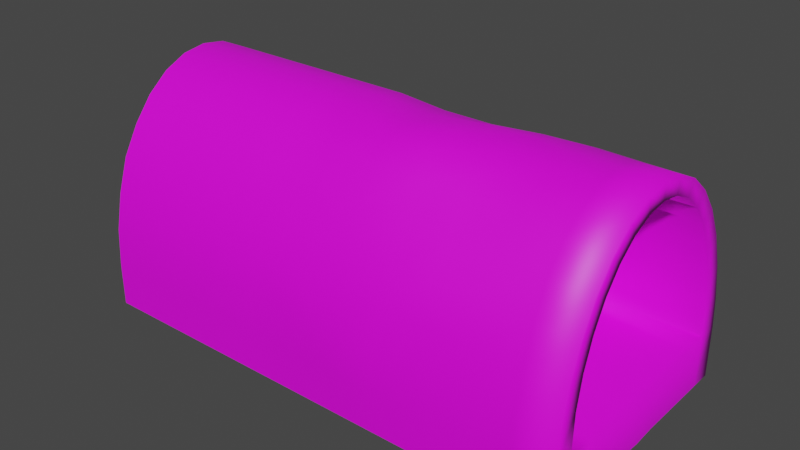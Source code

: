 # Source: tunel.blend  (saved by Blender 2.81.16; exported with 4.5.12 LTS)
import bpy
from mathutils import Matrix  # noqa: F401  (used for matrix-valued properties, if any)

bpy.ops.wm.read_factory_settings(use_empty=True)
scene = bpy.context.scene
scene.name = 'Scene'

# ---- collections
col_collection = bpy.data.collections.new('Collection'); scene.collection.children.link(col_collection)

# ---- images (referenced by path relative to the original .blend; pixels are not part of the script)
import os
ASSET_DIR = os.environ.get("B2B_ASSET_DIR", "")  # directory of the original .blend (textures are referenced by path, not embedded)
HERE = os.path.dirname(os.path.abspath(__file__))  # packed textures are extracted next to this script under _unpacked/

def load_image(name, relpath, width, height, colorspace="sRGB"):
    """Load a texture the original file referenced (path relative to the .blend, or extracted next to this script)."""
    p = next((c for c in (os.path.join(HERE, relpath), os.path.join(ASSET_DIR, relpath)) if relpath and os.path.exists(c)), "")
    if p:
        img = bpy.data.images.load(p, check_existing=True)
        img.name = name
    else:  # same state as the original file: an image datablock whose file is absent (Cycles renders it pink)
        img = bpy.data.images.new(name, width, height)
        img.source = "FILE"
        img.filepath = "//" + (relpath or name)
    img.colorspace_settings.name = colorspace
    return img
img_montanhalaanja_png = load_image('montanhaLaanja.png', 'montanhaLaanja.png', 1024, 1024, 'sRGB')

# ---- materials (node trees are filled in below, after node groups)
mat_material_001 = bpy.data.materials.new('Material.001')
mat_material_001.use_transparent_shadow = False
mat_material_002 = bpy.data.materials.new('Material.002')
mat_material_002.use_transparent_shadow = False

# ---- material node trees
mat_material_001.use_nodes = True; mat_material_001.node_tree.nodes.clear()
_N = mat_material_001.node_tree.nodes; _L = mat_material_001.node_tree.links
n0 = _N.new('ShaderNodeOutputMaterial'); n0.name = 'Material Output'; n0.location = (300, 300)
n1 = _N.new('ShaderNodeBsdfPrincipled'); n1.name = 'Principled BSDF'; n1.location = (10, 300)
n1.distribution = 'GGX'
n1.subsurface_method = 'BURLEY'
n1.inputs[3].default_value = 1.45
n1.inputs[27].default_value = (0.0, 0.0, 0.0, 1.0)
n1.inputs[28].default_value = 1.0
n2 = _N.new('ShaderNodeTexImage'); n2.name = 'Image Texture'; n2.location = (-280, 280)
n2.image = img_montanhalaanja_png
_L.new(n1.outputs[0], n0.inputs[0])
_L.new(n2.outputs[0], n1.inputs[0])
n0.is_active_output = True
mat_material_002.use_nodes = True; mat_material_002.node_tree.nodes.clear()
_N = mat_material_002.node_tree.nodes; _L = mat_material_002.node_tree.links
n0 = _N.new('ShaderNodeOutputMaterial'); n0.name = 'Material Output'; n0.location = (300, 300)
n1 = _N.new('ShaderNodeBsdfPrincipled'); n1.name = 'Principled BSDF'; n1.location = (10, 300)
n1.distribution = 'GGX'
n1.subsurface_method = 'BURLEY'
n1.inputs[0].default_value = (0.0, 0.0, 0.0, 1.0)
n1.inputs[3].default_value = 1.45
n1.inputs[27].default_value = (0.0, 0.0, 0.0, 1.0)
n1.inputs[28].default_value = 1.0
_L.new(n1.outputs[0], n0.inputs[0])
n0.is_active_output = True

# ---- world
world_world = bpy.data.worlds.new('World'); scene.world = world_world
world_world.use_nodes = True; world_world.node_tree.nodes.clear()
_N = world_world.node_tree.nodes; _L = world_world.node_tree.links
n0 = _N.new('ShaderNodeOutputWorld'); n0.name = 'World Output'; n0.location = (300, 300)
n1 = _N.new('ShaderNodeBackground'); n1.name = 'Background'; n1.location = (10, 300)
n1.inputs[0].default_value = (0.05088, 0.05088, 0.05088, 1.0)
_L.new(n1.outputs[0], n0.inputs[0])
n0.is_active_output = True
world_world.color = (0.05088, 0.05088, 0.05088)
world_world.use_sun_shadow = False
world_world.sun_shadow_jitter_overblur = 0.0

# ---- meshes
me_c_rculo = bpy.data.meshes.new('Círculo')
me_c_rculo.from_pydata([(-0.1574, -1.382e-07, 23.01), (-0.1574, -2.136, 22.69), (-0.1574, -4.19, 21.73), (-0.1574, -6.083, 20.18), (-0.1574, -7.742, 18.1), (-0.1574, -9.104, 15.56), (-0.1574, -10.12, 12.66), (-0.1574, -10.74, 9.52), (-0.1124, -2.709e-06, 5.394), (-0.1574, 10.95, 5.394), (-0.1574, 10.74, 9.52), (-0.1574, 10.12, 12.66), (-0.1574, 9.104, 15.56), (-0.1574, 7.742, 18.1), (-0.1574, 6.083, 20.18), (-0.1574, 4.19, 21.73), (-0.1574, 2.136, 22.69), (-0.1574, -10.95, 0.0704), (-0.1574, 10.95, 0.0704), (-0.1574, 5.869e-07, 24.69), (-0.1574, -2.57, 24.31), (-0.1574, -5.041, 23.16), (-0.1574, -7.318, 21.3), (-0.1574, -9.314, 18.79), (-0.1574, -10.95, 15.74), (-0.1574, -12.17, 12.25), (-0.1574, -12.92, 8.469), (-0.1574, -13.17, 5.394), (-0.1574, 13.17, 5.394), (-0.1574, 12.92, 8.469), (-0.1574, 12.17, 12.25), (-0.1574, 10.95, 15.74), (-0.1574, 9.314, 18.79), (-0.1574, 7.318, 21.3), (-0.1574, 5.041, 23.16), (-0.1574, 2.57, 24.31), (-0.1574, -13.17, 0.0704), (-0.1574, 13.17, 0.0704), (-4.195, 5.869e-07, 24.69), (-4.195, -2.574, 24.33), (-4.195, -5.077, 23.29), (-4.374, -7.298, 21.27), (-4.363, -9.312, 18.79), (-4.195, -11.03, 15.83), (-4.195, -12.2, 12.27), (-4.195, -12.92, 8.469), (-4.195, -13.17, 4.536), (-4.195, 13.17, 4.536), (-4.195, 12.92, 8.469), (-4.195, 12.17, 12.25), (-4.195, 10.95, 15.74), (-4.195, 9.357, 18.86), (-4.195, 7.375, 21.43), (-4.195, 5.053, 23.2), (-4.195, 2.57, 24.31), (-4.195, -13.17, 0.0704), (-4.195, 13.17, 0.0704), (-9.018, 5.869e-07, 24.69), (-9.018, -2.57, 24.31), (-8.808, -5.04, 23.17), (-8.857, -7.368, 21.44), (-8.846, -9.278, 18.75), (-8.862, -11.14, 15.92), (-8.834, -12.24, 12.29), (-8.836, -13.1, 8.51), (-9.018, -13.27, 4.554), (-9.018, 13.17, 4.536), (-8.771, 12.81, 8.437), (-9.018, 12.17, 12.25), (-9.018, 10.95, 15.74), (-9.018, 9.385, 18.9), (-9.018, 7.356, 21.39), (-9.018, 5.076, 23.29), (-9.018, 2.581, 24.39), (-9.018, -13.17, 0.0704), (-9.018, 13.17, 0.0704), (-12.85, -0.001635, 24.97), (-12.85, -2.573, 24.33), (-13.08, -5.08, 23.3), (-13.4, -7.258, 21.19), (-13.49, -9.244, 18.71), (-13.52, -11.38, 16.18), (-13.45, -12.42, 12.41), (-13.29, -12.91, 8.449), (-12.85, -13.28, 4.545), (-12.85, 13.17, 4.536), (-12.85, 12.92, 8.469), (-13.37, 12.01, 12.13), (-13.4, 10.81, 15.58), (-13.32, 9.237, 18.66), (-13.34, 7.231, 21.12), (-12.95, 5.039, 23.16), (-12.86, 2.569, 24.31), (-12.85, -13.17, 0.0704), (-12.85, 13.17, 0.0704), (-18.03, -0.004038, 24.85), (-18.09, -2.62, 24.75), (-18.16, -5.24, 23.92), (-18.2, -7.524, 21.72), (-18.31, -9.301, 18.78), (-18.33, -11.32, 16.1), (-18.28, -12.65, 12.55), (-18.14, -13.4, 8.602), (-18.08, -13.39, 4.565), (-18.08, 13.17, 4.537), (-18.08, 13.4, 8.628), (-18.22, 12.44, 12.42), (-18.28, 11.0, 15.78), (-18.24, 9.064, 18.39), (-18.2, 7.095, 20.79), (-18.07, 4.901, 22.69), (-18.02, 2.507, 23.89), (-18.08, -13.17, 0.0704), (-18.08, 13.17, 0.0704), (-23.15, -0.01043, 24.39), (-23.29, -2.565, 24.27), (-23.31, -5.231, 23.9), (-23.24, -7.614, 21.92), (-23.23, -9.447, 18.98), (-23.21, -11.15, 15.94), (-23.21, -12.39, 12.37), (-23.2, -13.62, 8.7), (-23.31, -13.48, 4.549), (-23.31, 13.17, 4.536), (-23.23, 12.78, 8.408), (-23.23, 11.95, 12.1), (-23.2, 10.77, 15.53), (-23.15, 9.004, 18.28), (-23.12, 7.064, 20.72), (-23.1, 4.876, 22.62), (-23.12, 2.504, 23.89), (-23.31, -13.17, 0.0704), (-23.31, 13.17, 0.0704), (-28.16, 5.869e-07, 24.69), (-28.16, -2.57, 24.31), (-28.16, -5.056, 23.21), (-28.16, -7.441, 21.58), (-28.15, -9.419, 18.95), (-28.14, -11.06, 15.84), (-28.15, -12.5, 12.46), (-28.16, -12.96, 8.481), (-28.16, -13.27, 4.551), (-28.18, 13.12, 4.435), (-28.17, 12.75, 8.385), (-28.14, 11.92, 12.06), (-28.11, 10.65, 15.39), (-28.01, 9.003, 18.3), (-27.98, 7.067, 20.76), (-28.07, 4.908, 22.77), (-28.16, 2.569, 24.3), (-28.16, -13.17, 0.0704), (-28.16, 13.17, 0.0704), (-33.09, 5.869e-07, 24.69), (-33.09, -2.57, 24.31), (-33.09, -5.077, 23.29), (-33.08, -7.318, 21.3), (-33.08, -9.42, 18.94), (-33.06, -10.98, 15.77), (-33.09, -12.38, 12.38), (-33.09, -13.15, 8.538), (-33.09, -13.18, 4.538), (-33.09, 13.17, 4.536), (-33.04, 12.89, 8.46), (-33.07, 12.16, 12.25), (-33.09, 10.95, 15.74), (-32.8, 9.205, 18.62), (-32.73, 7.206, 21.07), (-33.0, 5.027, 23.11), (-33.09, 2.57, 24.31), (-33.09, -13.17, 0.0704), (-33.09, 13.17, 0.0704), (-52.19, 5.869e-07, 24.69), (-52.19, -2.57, 24.31), (-52.19, -5.041, 23.16), (-52.19, -7.318, 21.3), (-52.19, -9.314, 18.79), (-52.19, -11.02, 15.81), (-52.19, -12.17, 12.25), (-52.19, -12.92, 8.469), (-52.19, -13.17, 4.536), (-52.19, 13.17, 4.536), (-52.19, 12.92, 8.469), (-52.19, 12.17, 12.25), (-52.19, 10.95, 15.74), (-52.19, 9.314, 18.79), (-52.19, 7.318, 21.3), (-52.19, 5.041, 23.16), (-52.19, 2.57, 24.31), (-52.19, -13.17, 0.0704), (-52.19, 13.17, 0.0704), (-0.1574, -10.95, 5.394), (-0.04725, -6.941e-07, 0.0704), (-0.1574, -5.475, 0.0704), (-0.1574, 5.475, 5.394), (-0.1574, -5.475, 5.394), (-0.1522, 5.475, 0.0704), (-0.1574, -8.212, 0.0704), (-0.1503, 8.212, 5.394), (-0.1574, -8.212, 5.394), (-0.1574, 8.212, 0.0704), (-0.1574, -2.737, 0.0704), (-0.1574, 2.737, 5.394), (-0.1574, -2.737, 5.394), (-0.157, 2.737, 0.07037), (-21.03, -1.382e-07, 23.01), (-21.03, -2.136, 22.69), (-21.03, -4.19, 21.73), (-21.03, -6.083, 20.18), (-21.03, -7.742, 18.1), (-21.03, -9.104, 15.56), (-21.03, -10.12, 12.66), (-21.03, -10.74, 9.52), (-20.98, -2.709e-06, 5.394), (-21.03, 10.95, 5.394), (-21.03, 10.74, 9.52), (-21.03, 10.12, 12.66), (-21.03, 9.104, 15.56), (-21.03, 7.742, 18.1), (-21.03, 6.083, 20.18), (-21.03, 4.19, 21.73), (-21.03, 2.136, 22.69), (-21.03, -10.95, 5.394), (-21.03, 5.475, 5.394), (-21.03, -5.475, 5.394), (-21.02, 8.212, 5.394), (-21.03, -8.212, 5.394), (-21.03, 2.737, 5.394), (-21.03, -2.737, 5.394), (-21.02, -3.874e-06, 13.02)], [], [(11, 30, 31, 12), (9, 28, 29, 10), (18, 37, 28, 9), (6, 25, 26, 7), (4, 23, 24, 5), (16, 35, 19, 0), (2, 21, 22, 3), (14, 33, 34, 15), (0, 19, 20, 1), (12, 31, 32, 13), (10, 29, 30, 11), (201, 8, 191, 203), (5, 24, 25, 6), (3, 22, 23, 4), (15, 34, 35, 16), (1, 20, 21, 2), (13, 32, 33, 14), (22, 41, 42, 23), (34, 53, 54, 35), (20, 39, 40, 21), (32, 51, 52, 33), (30, 49, 50, 31), (28, 47, 48, 29), (37, 56, 47, 28), (25, 44, 45, 26), (23, 42, 43, 24), (35, 54, 38, 19), (21, 40, 41, 22), (33, 52, 53, 34), (19, 38, 39, 20), (31, 50, 51, 32), (29, 48, 49, 30), (26, 45, 46, 27), (36, 27, 46, 55), (24, 43, 44, 25), (48, 67, 68, 49), (45, 64, 65, 46), (55, 46, 65, 74), (43, 62, 63, 44), (41, 60, 61, 42), (53, 72, 73, 54), (39, 58, 59, 40), (51, 70, 71, 52), (49, 68, 69, 50), (47, 66, 67, 48), (56, 75, 66, 47), (44, 63, 64, 45), (42, 61, 62, 43), (54, 73, 57, 38), (40, 59, 60, 41), (52, 71, 72, 53), (38, 57, 58, 39), (50, 69, 70, 51), (74, 65, 84, 93), (62, 81, 82, 63), (60, 79, 80, 61), (72, 91, 92, 73), (58, 77, 78, 59), (70, 89, 90, 71), (68, 87, 88, 69), (66, 85, 86, 67), (75, 94, 85, 66), (63, 82, 83, 64), (61, 80, 81, 62), (73, 92, 76, 57), (59, 78, 79, 60), (71, 90, 91, 72), (57, 76, 77, 58), (69, 88, 89, 70), (67, 86, 87, 68), (64, 83, 84, 65), (77, 96, 97, 78), (89, 108, 109, 90), (87, 106, 107, 88), (85, 104, 105, 86), (94, 113, 104, 85), (82, 101, 102, 83), (80, 99, 100, 81), (92, 111, 95, 76), (78, 97, 98, 79), (90, 109, 110, 91), (76, 95, 96, 77), (88, 107, 108, 89), (86, 105, 106, 87), (83, 102, 103, 84), (93, 84, 103, 112), (81, 100, 101, 82), (79, 98, 99, 80), (91, 110, 111, 92), (104, 123, 124, 105), (113, 132, 123, 104), (101, 120, 121, 102), (99, 118, 119, 100), (111, 130, 114, 95), (97, 116, 117, 98), (109, 128, 129, 110), (95, 114, 115, 96), (107, 126, 127, 108), (105, 124, 125, 106), (102, 121, 122, 103), (112, 103, 122, 131), (100, 119, 120, 101), (98, 117, 118, 99), (110, 129, 130, 111), (96, 115, 116, 97), (108, 127, 128, 109), (106, 125, 126, 107), (119, 118, 137, 138), (114, 130, 149, 133), (117, 116, 135, 136), (129, 128, 147, 148), (115, 114, 133, 134), (127, 126, 145, 146), (125, 124, 143, 144), (122, 121, 140, 141), (131, 122, 141, 150), (120, 119, 138, 139), (118, 117, 136, 137), (130, 129, 148, 149), (116, 115, 134, 135), (128, 127, 146, 147), (126, 125, 144, 145), (124, 123, 142, 143), (123, 132, 151, 142), (121, 120, 139, 140), (134, 133, 152, 153), (146, 145, 164, 165), (144, 143, 162, 163), (141, 140, 159, 160), (150, 141, 160, 169), (139, 138, 157, 158), (137, 136, 155, 156), (149, 148, 167, 168), (135, 134, 153, 154), (147, 146, 165, 166), (145, 144, 163, 164), (143, 142, 161, 162), (142, 151, 170, 161), (140, 139, 158, 159), (138, 137, 156, 157), (133, 149, 168, 152), (136, 135, 154, 155), (148, 147, 166, 167), (160, 159, 178, 179), (169, 160, 179, 188), (158, 157, 176, 177), (156, 155, 174, 175), (168, 167, 186, 187), (154, 153, 172, 173), (166, 165, 184, 185), (164, 163, 182, 183), (162, 161, 180, 181), (161, 170, 189, 180), (159, 158, 177, 178), (157, 156, 175, 176), (152, 168, 187, 171), (155, 154, 173, 174), (167, 166, 185, 186), (153, 152, 171, 172), (165, 164, 183, 184), (163, 162, 181, 182), (7, 26, 27, 190), (17, 190, 27, 36), (195, 193, 201, 203), (200, 202, 194, 192), (191, 8, 202, 200), (199, 197, 193, 195), (18, 9, 197, 199), (198, 190, 17, 196), (192, 194, 198, 196), (2, 3, 207, 206), (14, 15, 219, 218), (190, 198, 225, 221), (0, 1, 205, 204), (12, 13, 217, 216), (198, 194, 223, 225), (10, 11, 215, 214), (197, 9, 213, 224), (193, 197, 224, 222), (5, 6, 210, 209), (202, 8, 212, 227), (3, 4, 208, 207), (15, 16, 220, 219), (8, 201, 226, 212), (7, 190, 221, 211), (1, 2, 206, 205), (13, 14, 218, 217), (194, 202, 227, 223), (11, 12, 216, 215), (201, 193, 222, 226), (9, 10, 214, 213), (6, 7, 211, 210), (4, 5, 209, 208), (16, 0, 204, 220), (208, 209, 228), (227, 212, 228), (218, 219, 228), (209, 210, 228), (222, 224, 228), (219, 220, 228), (210, 211, 228), (225, 223, 228), (220, 204, 228), (213, 214, 228), (226, 222, 228), (204, 205, 228), (224, 213, 228), (214, 215, 228), (223, 227, 228), (205, 206, 228), (221, 225, 228), (215, 216, 228), (206, 207, 228), (211, 221, 228), (216, 217, 228), (207, 208, 228), (212, 226, 228), (217, 218, 228)])
me_c_rculo.polygons.foreach_set('use_smooth', [True] * 218)
me_c_rculo.polygons.foreach_set('material_index', [0, 0, 0, 0, 0, 0, 0, 0, 0, 0, 0, 0, 0, 0, 0, 0, 0, 0, 0, 0, 0, 0, 0, 0, 0, 0, 0, 0, 0, 0, 0, 0, 0, 0, 0, 0, 0, 0, 0, 0, 0, 0, 0, 0, 0, 0, 0, 0, 0, 0, 0, 0, 0, 0, 0, 0, 0, 0, 0, 0, 0, 0, 0, 0, 0, 0, 0, 0, 0, 0, 0, 0, 0, 0, 0, 0, 0, 0, 0, 0, 0, 0, 0, 0, 0, 0, 0, 0, 0, 0, 0, 0, 0, 0, 0, 0, 0, 0, 0, 0, 0, 0, 0, 0, 0, 0, 0, 0, 0, 0, 0, 0, 0, 0, 0, 0, 0, 0, 0, 0, 0, 0, 0, 0, 0, 0, 0, 0, 0, 0, 0, 0, 0, 0, 0, 0, 0, 0, 0, 0, 0, 0, 0, 0, 0, 0, 0, 0, 0, 0, 0, 0, 0, 0, 0, 0, 0, 0, 0, 0, 0, 0, 0, 0, 0, 0, 0, 0, 0, 0, 0, 0, 0, 0, 0, 0, 0, 0, 0, 0, 0, 0, 0, 0, 0, 0, 0, 0, 0, 0, 0, 0, 0, 0, 1, 1, 1, 1, 1, 1, 1, 1, 1, 1, 1, 1, 1, 1, 1, 1, 1, 1, 1, 1, 1, 1, 1, 1])
_uv = me_c_rculo.uv_layers.new(name='Mapa UV')
_uv.uv.foreach_set('vector', [0.2349, 0.1324, 0.7721, 0.1317, 0.7721, 0.1652, 0.2349, 0.1658, 0.2349, 0.1049, 0.7721, 0.1042, 0.7721, 0.1111, 0.2349, 0.1119, 1.549, 0.2377, 1.597, 0.2739, 1.51, 0.3893, 1.463, 0.354, 0.2349, 0.7997, 0.7721, 0.8005, 0.7721, 0.8211, 0.2349, 0.8203, 0.2349, 0.7214, 0.7721, 0.7219, 0.7721, 0.767, 0.2349, 0.7663, 0.2349, 0.3955, 0.7721, 0.3954, 0.7721, 0.466, 0.2349, 0.466, 0.2349, 0.6042, 0.7721, 0.6045, 0.7721, 0.6671, 0.2349, 0.6666, 0.2349, 0.2654, 0.7721, 0.265, 0.7721, 0.3275, 0.2349, 0.3278, 0.2349, 0.466, 0.7721, 0.466, 0.7721, 0.5366, 0.2349, 0.5364, 0.2349, 0.1658, 0.7721, 0.1652, 0.7721, 0.2102, 0.2349, 0.2107, 0.2349, 0.1119, 0.7721, 0.1111, 0.7721, 0.1317, 0.2349, 0.1324, 1.283, 0.2192, 1.224, 0.1741, 1.313, 0.05741, 1.373, 0.1024, 0.2349, 0.7663, 0.7721, 0.767, 0.7721, 0.8005, 0.2349, 0.7997, 0.2349, 0.6666, 0.7721, 0.6671, 0.7721, 0.7219, 0.2349, 0.7214, 0.2349, 0.3278, 0.7721, 0.3275, 0.7721, 0.3954, 0.2349, 0.3955, 0.2349, 0.5364, 0.7721, 0.5366, 0.7721, 0.6045, 0.2349, 0.6042, 0.2349, 0.2107, 0.7721, 0.2102, 0.7721, 0.265, 0.2349, 0.2654, 0.6537, 0.3305, 0.5628, 0.2616, 0.6156, 0.1926, 0.7064, 0.2612, 0.4303, 0.6252, 0.3436, 0.5592, 0.388, 0.5005, 0.4752, 0.5662, 0.5605, 0.4534, 0.4732, 0.3879, 0.5175, 0.3294, 0.6051, 0.3942, 0.329, 0.758, 0.2429, 0.6917, 0.2959, 0.622, 0.3817, 0.6888, 0.211, 0.9122, 0.1246, 0.8462, 0.1854, 0.767, 0.2719, 0.8328, 0.09635, 1.061, -0.004119, 1.013, 0.061, 0.9289, 0.1473, 0.9949, 0.008376, 1.175, -0.07791, 1.109, -0.004119, 1.013, 0.09635, 1.061, 0.8246, 0.1067, 0.7378, 0.04051, 0.8021, -0.04284, 0.8887, 0.02374, 0.7064, 0.2612, 0.6156, 0.1926, 0.6756, 0.1212, 0.7634, 0.1862, 0.4752, 0.5662, 0.388, 0.5005, 0.4306, 0.4442, 0.5179, 0.5098, 0.6051, 0.3942, 0.5175, 0.3294, 0.5628, 0.2616, 0.6537, 0.3305, 0.3817, 0.6888, 0.2959, 0.622, 0.3436, 0.5592, 0.4303, 0.6252, 0.5179, 0.5098, 0.4306, 0.4442, 0.4732, 0.3879, 0.5605, 0.4534, 0.2719, 0.8328, 0.1854, 0.767, 0.2429, 0.6917, 0.329, 0.758, 0.1473, 0.9949, 0.061, 0.9289, 0.1246, 0.8462, 0.211, 0.9122, 0.8887, 0.02374, 0.8021, -0.04284, 0.8677, -0.1276, 0.94, -0.04261, 1.029, -0.1571, 0.94, -0.04261, 0.8677, -0.1276, 0.942, -0.2236, 0.7634, 0.1862, 0.6756, 0.1212, 0.7378, 0.04051, 0.8246, 0.1067, 0.061, 0.9289, -0.03724, 0.8543, 0.02151, 0.7673, 0.1246, 0.8462, 0.8021, -0.04284, 0.7025, -0.1188, 0.7642, -0.2068, 0.8677, -0.1276, 0.942, -0.2236, 0.8677, -0.1276, 0.7642, -0.2068, 0.8386, -0.3031, 0.6756, 0.1212, 0.5744, 0.04557, 0.6381, -0.03571, 0.7378, 0.04051, 0.5628, 0.2616, 0.4649, 0.1902, 0.5192, 0.1193, 0.6156, 0.1926, 0.3436, 0.5592, 0.2407, 0.4812, 0.2845, 0.4225, 0.388, 0.5005, 0.4732, 0.3879, 0.369, 0.3095, 0.4183, 0.2537, 0.5175, 0.3294, 0.2429, 0.6917, 0.1404, 0.6131, 0.1928, 0.5447, 0.2959, 0.622, 0.1246, 0.8462, 0.02151, 0.7673, 0.08241, 0.6884, 0.1854, 0.767, -0.004119, 1.013, -0.1073, 0.9343, -0.03724, 0.8543, 0.061, 0.9289, -0.07791, 1.109, -0.181, 1.03, -0.1073, 0.9343, -0.004119, 1.013, 0.7378, 0.04051, 0.6381, -0.03571, 0.7025, -0.1188, 0.8021, -0.04284, 0.6156, 0.1926, 0.5192, 0.1193, 0.5744, 0.04557, 0.6756, 0.1212, 0.388, 0.5005, 0.2845, 0.4225, 0.3264, 0.366, 0.4306, 0.4442, 0.5175, 0.3294, 0.4183, 0.2537, 0.4649, 0.1902, 0.5628, 0.2616, 0.2959, 0.622, 0.1928, 0.5447, 0.2407, 0.4812, 0.3436, 0.5592, 0.4306, 0.4442, 0.3264, 0.366, 0.369, 0.3095, 0.4732, 0.3879, 0.1854, 0.767, 0.08241, 0.6884, 0.1404, 0.6131, 0.2429, 0.6917, 0.8386, -0.3031, 0.7642, -0.2068, 0.6822, -0.27, 0.7564, -0.3662, 0.5744, 0.04557, 0.4727, -0.02796, 0.5383, -0.1101, 0.6381, -0.03571, 0.4649, 0.1902, 0.3688, 0.1135, 0.4195, 0.0436, 0.5192, 0.1193, 0.2407, 0.4812, 0.1558, 0.4194, 0.2014, 0.3622, 0.2845, 0.4225, 0.369, 0.3095, 0.2858, 0.2473, 0.3249, 0.1844, 0.4183, 0.2537, 0.1404, 0.6131, 0.04681, 0.5455, 0.09853, 0.477, 0.1928, 0.5447, 0.02151, 0.7673, -0.07263, 0.6972, -0.01258, 0.618, 0.08241, 0.6884, -0.1073, 0.9343, -0.1894, 0.8716, -0.1245, 0.7868, -0.03724, 0.8543, -0.181, 1.03, -0.2629, 0.9675, -0.1894, 0.8716, -0.1073, 0.9343, 0.6381, -0.03571, 0.5383, -0.1101, 0.6078, -0.1929, 0.7025, -0.1188, 0.5192, 0.1193, 0.4195, 0.0436, 0.4727, -0.02796, 0.5744, 0.04557, 0.2845, 0.4225, 0.2014, 0.3622, 0.2433, 0.3047, 0.3264, 0.366, 0.4183, 0.2537, 0.3249, 0.1844, 0.3688, 0.1135, 0.4649, 0.1902, 0.1928, 0.5447, 0.09853, 0.477, 0.1558, 0.4194, 0.2407, 0.4812, 0.3264, 0.366, 0.2433, 0.3047, 0.2858, 0.2473, 0.369, 0.3095, 0.08241, 0.6884, -0.01258, 0.618, 0.04681, 0.5455, 0.1404, 0.6131, -0.03724, 0.8543, -0.1245, 0.7868, -0.07263, 0.6972, 0.02151, 0.7673, 0.7025, -0.1188, 0.6078, -0.1929, 0.6822, -0.27, 0.7642, -0.2068, 0.2858, 0.2473, 0.1716, 0.1665, 0.2124, 0.1065, 0.3249, 0.1844, 0.04681, 0.5455, -0.06075, 0.4667, -0.008242, 0.4001, 0.09853, 0.477, -0.07263, 0.6972, -0.1738, 0.6146, -0.1153, 0.5358, -0.01258, 0.618, -0.1894, 0.8716, -0.3013, 0.7864, -0.2342, 0.6993, -0.1245, 0.7868, -0.2629, 0.9675, -0.3748, 0.8822, -0.3013, 0.7864, -0.1894, 0.8716, 0.5383, -0.1101, 0.4338, -0.1867, 0.5023, -0.2702, 0.6078, -0.1929, 0.4195, 0.0436, 0.3166, -0.03472, 0.3711, -0.1063, 0.4727, -0.02796, 0.2014, 0.3622, 0.08787, 0.2815, 0.1318, 0.2237, 0.2433, 0.3047, 0.3249, 0.1844, 0.2124, 0.1065, 0.2625, 0.03931, 0.3688, 0.1135, 0.09853, 0.477, -0.008242, 0.4001, 0.04267, 0.3391, 0.1558, 0.4194, 0.2433, 0.3047, 0.1318, 0.2237, 0.1716, 0.1665, 0.2858, 0.2473, -0.01258, 0.618, -0.1153, 0.5358, -0.06075, 0.4667, 0.04681, 0.5455, -0.1245, 0.7868, -0.2342, 0.6993, -0.1738, 0.6146, -0.07263, 0.6972, 0.6078, -0.1929, 0.5023, -0.2702, 0.5699, -0.3554, 0.6822, -0.27, 0.7564, -0.3662, 0.6822, -0.27, 0.5699, -0.3554, 0.6442, -0.4522, 0.4727, -0.02796, 0.3711, -0.1063, 0.4338, -0.1867, 0.5383, -0.1101, 0.3688, 0.1135, 0.2625, 0.03931, 0.3166, -0.03472, 0.4195, 0.0436, 0.1558, 0.4194, 0.04267, 0.3391, 0.08787, 0.2815, 0.2014, 0.3622, -0.3013, 0.7864, -0.413, 0.701, -0.3468, 0.6184, -0.2342, 0.6993, -0.3748, 0.8822, -0.4866, 0.7971, -0.413, 0.701, -0.3013, 0.7864, 0.4338, -0.1867, 0.3297, -0.2681, 0.3937, -0.3497, 0.5023, -0.2702, 0.3166, -0.03472, 0.2107, -0.1125, 0.2679, -0.1868, 0.3711, -0.1063, 0.08787, 0.2815, -0.02249, 0.197, 0.02019, 0.1408, 0.1318, 0.2237, 0.2124, 0.1065, 0.104, 0.02585, 0.1548, -0.03884, 0.2625, 0.03931, -0.008242, 0.4001, -0.1158, 0.3195, -0.06714, 0.2563, 0.04267, 0.3391, 0.1318, 0.2237, 0.02019, 0.1408, 0.06032, 0.08331, 0.1716, 0.1665, -0.1153, 0.5358, -0.2234, 0.4579, -0.168, 0.3872, -0.06075, 0.4667, -0.2342, 0.6993, -0.3468, 0.6184, -0.2844, 0.5362, -0.1738, 0.6146, 0.5023, -0.2702, 0.3937, -0.3497, 0.4581, -0.4408, 0.5699, -0.3554, 0.6442, -0.4522, 0.5699, -0.3554, 0.4581, -0.4408, 0.5317, -0.5376, 0.3711, -0.1063, 0.2679, -0.1868, 0.3297, -0.2681, 0.4338, -0.1867, 0.2625, 0.03931, 0.1548, -0.03884, 0.2107, -0.1125, 0.3166, -0.03472, 0.04267, 0.3391, -0.06714, 0.2563, -0.02249, 0.197, 0.08787, 0.2815, 0.1716, 0.1665, 0.06032, 0.08331, 0.104, 0.02585, 0.2124, 0.1065, -0.06075, 0.4667, -0.168, 0.3872, -0.1158, 0.3195, -0.008242, 0.4001, -0.1738, 0.6146, -0.2844, 0.5362, -0.2234, 0.4579, -0.1153, 0.5358, 0.2679, -0.1868, 0.2107, -0.1125, 0.105, -0.192, 0.1629, -0.2677, 0.02019, 0.1408, -0.02249, 0.197, -0.1305, 0.1114, -0.08709, 0.05606, 0.1548, -0.03884, 0.104, 0.02585, 0.002714, -0.0581, 0.05114, -0.1207, -0.06714, 0.2563, -0.1158, 0.3195, -0.2213, 0.2391, -0.1744, 0.1735, 0.06032, 0.08331, 0.02019, 0.1408, -0.08709, 0.05606, -0.04308, 0.0006382, -0.168, 0.3872, -0.2234, 0.4579, -0.3314, 0.3786, -0.2739, 0.3071, -0.2844, 0.5362, -0.3468, 0.6184, -0.4541, 0.5376, -0.3914, 0.456, 0.4581, -0.4408, 0.3937, -0.3497, 0.2887, -0.4336, 0.3534, -0.5192, 0.5317, -0.5376, 0.4581, -0.4408, 0.3534, -0.5192, 0.4269, -0.6164, 0.3297, -0.2681, 0.2679, -0.1868, 0.1629, -0.2677, 0.2228, -0.3472, 0.2107, -0.1125, 0.1548, -0.03884, 0.05114, -0.1207, 0.105, -0.192, -0.02249, 0.197, -0.06714, 0.2563, -0.1744, 0.1735, -0.1305, 0.1114, 0.104, 0.02585, 0.06032, 0.08331, -0.04308, 0.0006382, 0.002714, -0.0581, -0.1158, 0.3195, -0.168, 0.3872, -0.2739, 0.3071, -0.2213, 0.2391, -0.2234, 0.4579, -0.2844, 0.5362, -0.3914, 0.456, -0.3314, 0.3786, -0.3468, 0.6184, -0.413, 0.701, -0.5196, 0.6236, -0.4541, 0.5376, -0.413, 0.701, -0.4866, 0.7971, -0.5909, 0.7182, -0.5196, 0.6236, 0.3937, -0.3497, 0.3297, -0.2681, 0.2228, -0.3472, 0.2887, -0.4336, -0.04308, 0.0006382, -0.08709, 0.05606, -0.1918, -0.0256, -0.1485, -0.08128, -0.2739, 0.3071, -0.3314, 0.3786, -0.4367, 0.2933, -0.3753, 0.2253, -0.3914, 0.456, -0.4541, 0.5376, -0.5586, 0.4574, -0.4965, 0.3734, 0.3534, -0.5192, 0.2887, -0.4336, 0.1816, -0.5131, 0.2473, -0.5996, 0.4269, -0.6164, 0.3534, -0.5192, 0.2473, -0.5996, 0.3207, -0.6964, 0.2228, -0.3472, 0.1629, -0.2677, 0.05745, -0.3488, 0.1174, -0.4283, 0.105, -0.192, 0.05114, -0.1207, -0.05347, -0.2041, -0.001258, -0.2725, -0.1305, 0.1114, -0.1744, 0.1735, -0.2787, 0.08982, -0.2351, 0.03003, 0.002714, -0.0581, -0.04308, 0.0006382, -0.1485, -0.08128, -0.1034, -0.1395, -0.2213, 0.2391, -0.2739, 0.3071, -0.3753, 0.2253, -0.322, 0.1586, -0.3314, 0.3786, -0.3914, 0.456, -0.4965, 0.3734, -0.4367, 0.2933, -0.4541, 0.5376, -0.5196, 0.6236, -0.6239, 0.5418, -0.5586, 0.4574, -0.5196, 0.6236, -0.5909, 0.7182, -0.6969, 0.6384, -0.6239, 0.5418, 0.2887, -0.4336, 0.2228, -0.3472, 0.1174, -0.4283, 0.1816, -0.5131, 0.1629, -0.2677, 0.105, -0.192, -0.001258, -0.2725, 0.05745, -0.3488, -0.08709, 0.05606, -0.1305, 0.1114, -0.2351, 0.03003, -0.1918, -0.0256, 0.05114, -0.1207, 0.002714, -0.0581, -0.1034, -0.1395, -0.05347, -0.2041, -0.1744, 0.1735, -0.2213, 0.2391, -0.322, 0.1586, -0.2787, 0.08982, 0.2473, -0.5996, 0.1816, -0.5131, -0.2296, -0.825, -0.1649, -0.9103, 0.3207, -0.6964, 0.2473, -0.5996, -0.1649, -0.9103, -0.09165, -1.007, 0.1174, -0.4283, 0.05745, -0.3488, -0.3547, -0.6608, -0.2931, -0.7415, -0.001258, -0.2725, -0.05347, -0.2041, -0.4643, -0.5174, -0.4114, -0.5865, -0.2351, 0.03003, -0.2787, 0.08982, -0.6892, -0.2248, -0.6441, -0.2834, -0.1034, -0.1395, -0.1485, -0.08128, -0.558, -0.3953, -0.5129, -0.454, -0.322, 0.1586, -0.3753, 0.2253, -0.7907, -0.092, -0.7379, -0.1613, -0.4367, 0.2933, -0.4965, 0.3734, -0.9084, 0.06315, -0.8477, -0.01689, -0.5586, 0.4574, -0.6239, 0.5418, -1.036, 0.232, -0.9715, 0.1467, -0.6239, 0.5418, -0.6969, 0.6384, -1.109, 0.3287, -1.036, 0.232, 0.1816, -0.5131, 0.1174, -0.4283, -0.2931, -0.7415, -0.2296, -0.825, 0.05745, -0.3488, -0.001258, -0.2725, -0.4114, -0.5865, -0.3547, -0.6608, -0.1918, -0.0256, -0.2351, 0.03003, -0.6441, -0.2834, -0.6011, -0.3393, -0.05347, -0.2041, -0.1034, -0.1395, -0.5129, -0.454, -0.4643, -0.5174, -0.2787, 0.08982, -0.322, 0.1586, -0.7379, -0.1613, -0.6892, -0.2248, -0.1485, -0.08128, -0.1918, -0.0256, -0.6011, -0.3393, -0.558, -0.3953, -0.3753, 0.2253, -0.4367, 0.2933, -0.8477, -0.01689, -0.7907, -0.092, -0.4965, 0.3734, -0.5586, 0.4574, -0.9715, 0.1467, -0.9084, 0.06315, 0.2349, 0.8203, 0.7721, 0.8211, 0.7721, 0.8281, 0.2349, 0.8273, 1.076, -0.1207, 0.9864, -0.006562, 0.94, -0.04261, 1.029, -0.1571, 1.432, 0.1476, 1.343, 0.2641, 1.283, 0.2192, 1.373, 0.1024, 1.254, 0.01229, 1.165, 0.1299, 1.106, 0.08456, 1.195, -0.03215, 1.313, 0.05741, 1.224, 0.1741, 1.165, 0.1299, 1.254, 0.01229, 1.491, 0.1929, 1.402, 0.3088, 1.343, 0.2641, 1.432, 0.1476, 1.549, 0.2377, 1.463, 0.354, 1.402, 0.3088, 1.491, 0.1929, 1.047, 0.03962, 0.9864, -0.006562, 1.076, -0.1207, 1.135, -0.07649, 1.195, -0.03215, 1.106, 0.08456, 1.047, 0.03962, 1.135, -0.07649, 2.057, 0.8033, 2.111, 0.8436, 1.763, 1.3, 1.71, 1.26, 1.811, 0.617, 1.864, 0.6574, 1.517, 1.114, 1.464, 1.074, 0.9864, -0.006562, 1.047, 0.03962, 0.6987, 0.4953, 0.639, 0.4501, 1.961, 0.7303, 2.008, 0.766, 1.661, 1.223, 1.614, 1.187, 1.69, 0.5256, 1.753, 0.5731, 1.406, 1.03, 1.343, 0.9823, 1.047, 0.03962, 1.106, 0.08456, 0.7584, 0.5404, 0.6987, 0.4953, 1.553, 0.4221, 1.623, 0.475, 1.276, 0.9317, 1.206, 0.8788, 1.402, 0.3088, 1.463, 0.354, 1.116, 0.8107, 1.056, 0.7654, 1.343, 0.2641, 1.402, 0.3088, 1.056, 0.7654, 0.9965, 0.7205, 2.232, 0.9351, 2.299, 0.9857, 1.951, 1.442, 1.884, 1.392, 1.165, 0.1299, 1.224, 0.1741, 0.8782, 0.6294, 0.8179, 0.5854, 2.111, 0.8436, 2.169, 0.8876, 1.822, 1.344, 1.763, 1.3, 1.864, 0.6574, 1.914, 0.6947, 1.566, 1.151, 1.517, 1.114, 1.224, 0.1741, 1.283, 0.2192, 0.9369, 0.6754, 0.8782, 0.6294, 2.368, 1.039, 2.459, 1.107, 2.111, 1.563, 2.021, 1.495, 2.008, 0.766, 2.057, 0.8033, 1.71, 1.26, 1.661, 1.223, 1.753, 0.5731, 1.811, 0.617, 1.464, 1.074, 1.406, 1.03, 1.106, 0.08456, 1.165, 0.1299, 0.8179, 0.5854, 0.7584, 0.5404, 1.623, 0.475, 1.69, 0.5256, 1.343, 0.9823, 1.276, 0.9317, 1.283, 0.2192, 1.343, 0.2641, 0.9965, 0.7205, 0.9369, 0.6754, 1.463, 0.354, 1.553, 0.4221, 1.206, 0.8788, 1.116, 0.8107, 2.299, 0.9857, 2.368, 1.039, 2.021, 1.495, 1.951, 1.442, 2.169, 0.8876, 2.232, 0.9351, 1.884, 1.392, 1.822, 1.344, 1.914, 0.6947, 1.961, 0.7303, 1.614, 1.187, 1.566, 1.151, 0.2279, 0.1465, 0.3457, 0.08433, 0.4637, 0.5, 0.8176, 0.375, 0.8176, 0.5, 0.4637, 0.5, 0.1311, 0.7777, 0.05928, 0.6913, 0.4637, 0.5, 0.3457, 0.08433, 0.4802, 0.03814, 0.4637, 0.5, 0.8175, 0.75, 0.8175, 0.8749, 0.4637, 0.5, 0.05928, 0.6913, 0.01503, 0.5975, 0.4637, 0.5, 0.4802, 0.03814, 0.6261, 0.009693, 0.4637, 0.5, 0.8176, 0.1251, 0.8176, 0.25, 0.4637, 0.5, 0.01503, 0.5975, 9.041e-05, 0.5, 0.4637, 0.5, 0.8175, 0.9999, 0.626, 0.9903, 0.4637, 0.5, 0.8175, 0.625, 0.8175, 0.75, 0.4637, 0.5, 9.041e-05, 0.5, 0.01504, 0.4024, 0.4637, 0.5, 0.8175, 0.8749, 0.8175, 0.9999, 0.4637, 0.5, 0.626, 0.9903, 0.4801, 0.9618, 0.4637, 0.5, 0.8176, 0.25, 0.8176, 0.375, 0.4637, 0.5, 0.01504, 0.4024, 0.0593, 0.3087, 0.4637, 0.5, 0.8176, 9.041e-05, 0.8176, 0.1251, 0.4637, 0.5, 0.4801, 0.9618, 0.3457, 0.9156, 0.4637, 0.5, 0.0593, 0.3087, 0.1312, 0.2222, 0.4637, 0.5, 0.6261, 0.009693, 0.8176, 9.041e-05, 0.4637, 0.5, 0.3457, 0.9156, 0.2278, 0.8534, 0.4637, 0.5, 0.1312, 0.2222, 0.2279, 0.1465, 0.4637, 0.5, 0.8176, 0.5, 0.8175, 0.625, 0.4637, 0.5, 0.2278, 0.8534, 0.1311, 0.7777, 0.4637, 0.5])
me_c_rculo.materials.append(mat_material_001)
me_c_rculo.materials.append(mat_material_002)
me_c_rculo.use_remesh_preserve_volume = False
me_c_rculo.use_remesh_preserve_attributes = False
me_c_rculo.use_mirror_vertex_groups = False
me_c_rculo.update()
me_c_rculo_001 = bpy.data.meshes.new('Círculo.001')
me_c_rculo_001.from_pydata([(-21.03, -1.382e-07, 23.01), (-21.03, -2.136, 22.69), (-21.03, -4.19, 21.73), (-21.03, -6.083, 20.18), (-21.03, -7.742, 18.1), (-21.03, -9.104, 15.56), (-21.03, -10.12, 12.66), (-21.03, -10.74, 9.52), (-20.98, -2.709e-06, 5.394), (-21.03, 10.95, 5.394), (-21.03, 10.74, 9.52), (-21.03, 10.12, 12.66), (-21.03, 9.104, 15.56), (-21.03, 7.742, 18.1), (-21.03, 6.083, 20.18), (-21.03, 4.19, 21.73), (-21.03, 2.136, 22.69), (-21.03, -10.95, 5.394), (-21.03, 5.475, 5.394), (-21.03, -5.475, 5.394), (-21.02, 8.212, 5.394), (-21.03, -8.212, 5.394), (-21.03, 2.737, 5.394), (-21.03, -2.737, 5.394), (-21.02, -3.874e-06, 13.02), (-25.06, -2.136, 22.69), (-25.06, -1.382e-07, 23.01), (-25.06, -4.19, 21.73), (-25.06, -6.083, 20.18), (-25.06, -7.742, 18.1), (-25.06, -9.104, 15.56), (-25.06, -10.12, 12.66), (-25.06, -10.74, 9.52), (-25.06, 10.74, 9.52), (-25.06, 10.95, 5.394), (-25.06, 10.12, 12.66), (-25.06, 9.104, 15.56), (-25.06, 7.742, 18.1), (-25.06, 6.083, 20.18), (-25.06, 4.19, 21.73), (-25.06, 2.136, 22.69), (-25.05, 8.212, 5.394), (-25.06, -8.212, 5.394), (-25.06, -10.95, 5.394), (-25.06, 2.737, 5.394), (-25.01, -2.709e-06, 5.394), (-25.06, -2.737, 5.394), (-25.06, 5.475, 5.394), (-25.06, -5.475, 5.394), (-25.05, -3.874e-06, 13.02)], [], [(4, 5, 24), (23, 8, 24), (14, 15, 24), (5, 6, 24), (18, 20, 24), (15, 16, 24), (6, 7, 24), (21, 19, 24), (16, 0, 24), (9, 10, 24), (22, 18, 24), (0, 1, 24), (20, 9, 24), (10, 11, 24), (19, 23, 24), (1, 2, 24), (17, 21, 24), (11, 12, 24), (2, 3, 24), (7, 17, 24), (12, 13, 24), (3, 4, 24), (8, 22, 24), (13, 14, 24), (29, 49, 30), (46, 49, 45), (38, 49, 39), (30, 49, 31), (47, 49, 41), (39, 49, 40), (31, 49, 32), (42, 49, 48), (40, 49, 26), (34, 49, 33), (44, 49, 47), (26, 49, 25), (41, 49, 34), (33, 49, 35), (48, 49, 46), (25, 49, 27), (43, 49, 42), (35, 49, 36), (27, 49, 28), (32, 49, 43), (36, 49, 37), (28, 49, 29), (45, 49, 44), (37, 49, 38), (10, 33, 35, 11), (19, 48, 46, 23), (1, 25, 27, 2), (17, 43, 42, 21), (11, 35, 36, 12), (2, 27, 28, 3), (7, 32, 43, 17), (12, 36, 37, 13), (3, 28, 29, 4), (8, 45, 44, 22), (13, 37, 38, 14), (4, 29, 30, 5), (23, 46, 45, 8), (14, 38, 39, 15), (5, 30, 31, 6), (18, 47, 41, 20), (15, 39, 40, 16), (6, 31, 32, 7), (21, 42, 48, 19), (16, 40, 26, 0), (9, 34, 33, 10), (22, 44, 47, 18), (0, 26, 25, 1), (20, 41, 34, 9)])
me_c_rculo_001.polygons.foreach_set('use_smooth', [True] * 72)
me_c_rculo_001.polygons.foreach_set('material_index', [1, 1, 1, 1, 1, 1, 1, 1, 1, 1, 1, 1, 1, 1, 1, 1, 1, 1, 1, 1, 1, 1, 1, 1, 1, 1, 1, 1, 1, 1, 1, 1, 1, 1, 1, 1, 1, 1, 1, 1, 1, 1, 1, 1, 1, 1, 1, 1, 1, 1, 1, 1, 1, 1, 1, 1, 1, 1, 1, 1, 1, 1, 1, 1, 1, 1, 1, 1, 1, 1, 1, 1])
_uv = me_c_rculo_001.uv_layers.new(name='Mapa UV')
_uv.uv.foreach_set('vector', [0.2279, 0.1465, 0.3457, 0.08433, 0.4637, 0.5, 0.8176, 0.375, 0.8176, 0.5, 0.4637, 0.5, 0.1311, 0.7777, 0.05928, 0.6913, 0.4637, 0.5, 0.3457, 0.08433, 0.4802, 0.03814, 0.4637, 0.5, 0.8175, 0.75, 0.8175, 0.8749, 0.4637, 0.5, 0.05928, 0.6913, 0.01503, 0.5975, 0.4637, 0.5, 0.4802, 0.03814, 0.6261, 0.009693, 0.4637, 0.5, 0.8176, 0.1251, 0.8176, 0.25, 0.4637, 0.5, 0.01503, 0.5975, 9.041e-05, 0.5, 0.4637, 0.5, 0.8175, 0.9999, 0.626, 0.9903, 0.4637, 0.5, 0.8175, 0.625, 0.8175, 0.75, 0.4637, 0.5, 9.041e-05, 0.5, 0.01504, 0.4024, 0.4637, 0.5, 0.8175, 0.8749, 0.8175, 0.9999, 0.4637, 0.5, 0.626, 0.9903, 0.4801, 0.9618, 0.4637, 0.5, 0.8176, 0.25, 0.8176, 0.375, 0.4637, 0.5, 0.01504, 0.4024, 0.0593, 0.3087, 0.4637, 0.5, 0.8176, 9.041e-05, 0.8176, 0.1251, 0.4637, 0.5, 0.4801, 0.9618, 0.3457, 0.9156, 0.4637, 0.5, 0.0593, 0.3087, 0.1312, 0.2222, 0.4637, 0.5, 0.6261, 0.009693, 0.8176, 9.041e-05, 0.4637, 0.5, 0.3457, 0.9156, 0.2278, 0.8534, 0.4637, 0.5, 0.1312, 0.2222, 0.2279, 0.1465, 0.4637, 0.5, 0.8176, 0.5, 0.8175, 0.625, 0.4637, 0.5, 0.2278, 0.8534, 0.1311, 0.7777, 0.4637, 0.5, 0.2279, 0.1465, 0.4637, 0.5, 0.3457, 0.08433, 0.8176, 0.375, 0.4637, 0.5, 0.8176, 0.5, 0.1311, 0.7777, 0.4637, 0.5, 0.05928, 0.6913, 0.3457, 0.08433, 0.4637, 0.5, 0.4802, 0.03814, 0.8175, 0.75, 0.4637, 0.5, 0.8175, 0.8749, 0.05928, 0.6913, 0.4637, 0.5, 0.01503, 0.5975, 0.4802, 0.03814, 0.4637, 0.5, 0.6261, 0.009693, 0.8176, 0.1251, 0.4637, 0.5, 0.8176, 0.25, 0.01503, 0.5975, 0.4637, 0.5, 9.041e-05, 0.5, 0.8175, 0.9999, 0.4637, 0.5, 0.626, 0.9903, 0.8175, 0.625, 0.4637, 0.5, 0.8175, 0.75, 9.041e-05, 0.5, 0.4637, 0.5, 0.01504, 0.4024, 0.8175, 0.8749, 0.4637, 0.5, 0.8175, 0.9999, 0.626, 0.9903, 0.4637, 0.5, 0.4801, 0.9618, 0.8176, 0.25, 0.4637, 0.5, 0.8176, 0.375, 0.01504, 0.4024, 0.4637, 0.5, 0.0593, 0.3087, 0.8176, 9.041e-05, 0.4637, 0.5, 0.8176, 0.1251, 0.4801, 0.9618, 0.4637, 0.5, 0.3457, 0.9156, 0.0593, 0.3087, 0.4637, 0.5, 0.1312, 0.2222, 0.6261, 0.009693, 0.4637, 0.5, 0.8176, 9.041e-05, 0.3457, 0.9156, 0.4637, 0.5, 0.2278, 0.8534, 0.1312, 0.2222, 0.4637, 0.5, 0.2279, 0.1465, 0.8176, 0.5, 0.4637, 0.5, 0.8175, 0.625, 0.2278, 0.8534, 0.4637, 0.5, 0.1311, 0.7777, 0.626, 0.9903, 0.626, 0.9903, 0.4801, 0.9618, 0.4801, 0.9618, 0.8176, 0.25, 0.8176, 0.25, 0.8176, 0.375, 0.8176, 0.375, 0.01504, 0.4024, 0.01504, 0.4024, 0.0593, 0.3087, 0.0593, 0.3087, 0.8176, 9.041e-05, 0.8176, 9.041e-05, 0.8176, 0.1251, 0.8176, 0.1251, 0.4801, 0.9618, 0.4801, 0.9618, 0.3457, 0.9156, 0.3457, 0.9156, 0.0593, 0.3087, 0.0593, 0.3087, 0.1312, 0.2222, 0.1312, 0.2222, 0.6261, 0.009693, 0.6261, 0.009693, 0.8176, 9.041e-05, 0.8176, 9.041e-05, 0.3457, 0.9156, 0.3457, 0.9156, 0.2278, 0.8534, 0.2278, 0.8534, 0.1312, 0.2222, 0.1312, 0.2222, 0.2279, 0.1465, 0.2279, 0.1465, 0.8176, 0.5, 0.8176, 0.5, 0.8175, 0.625, 0.8175, 0.625, 0.2278, 0.8534, 0.2278, 0.8534, 0.1311, 0.7777, 0.1311, 0.7777, 0.2279, 0.1465, 0.2279, 0.1465, 0.3457, 0.08433, 0.3457, 0.08433, 0.8176, 0.375, 0.8176, 0.375, 0.8176, 0.5, 0.8176, 0.5, 0.1311, 0.7777, 0.1311, 0.7777, 0.05928, 0.6913, 0.05928, 0.6913, 0.3457, 0.08433, 0.3457, 0.08433, 0.4802, 0.03814, 0.4802, 0.03814, 0.8175, 0.75, 0.8175, 0.75, 0.8175, 0.8749, 0.8175, 0.8749, 0.05928, 0.6913, 0.05928, 0.6913, 0.01503, 0.5975, 0.01503, 0.5975, 0.4802, 0.03814, 0.4802, 0.03814, 0.6261, 0.009693, 0.6261, 0.009693, 0.8176, 0.1251, 0.8176, 0.1251, 0.8176, 0.25, 0.8176, 0.25, 0.01503, 0.5975, 0.01503, 0.5975, 9.041e-05, 0.5, 9.041e-05, 0.5, 0.8175, 0.9999, 0.8175, 0.9999, 0.626, 0.9903, 0.626, 0.9903, 0.8175, 0.625, 0.8175, 0.625, 0.8175, 0.75, 0.8175, 0.75, 9.041e-05, 0.5, 9.041e-05, 0.5, 0.01504, 0.4024, 0.01504, 0.4024, 0.8175, 0.8749, 0.8175, 0.8749, 0.8175, 0.9999, 0.8175, 0.9999])
me_c_rculo_001.materials.append(mat_material_001)
me_c_rculo_001.materials.append(mat_material_002)
me_c_rculo_001.use_remesh_preserve_volume = False
me_c_rculo_001.use_remesh_preserve_attributes = False
me_c_rculo_001.use_mirror_vertex_groups = False
me_c_rculo_001.update()

# ---- objects
ob_caverna = bpy.data.objects.new('Caverna', me_c_rculo)
ob_caverna_001 = bpy.data.objects.new('Caverna.001', me_c_rculo_001)

# ---- transforms, parenting, visibility, modifiers, constraints
ob_caverna.location = (0.0, 0.0, 0.0)
ob_caverna.lineart.crease_threshold = 0.0
ob_caverna_001.location = (0.0, 0.0, 0.0)
ob_caverna_001.lineart.crease_threshold = 0.0

# ---- collection membership
col_collection.objects.link(ob_caverna)
col_collection.objects.link(ob_caverna_001)

# ---- scene / render settings (as saved in the file)
scene.frame_start = 1; scene.frame_end = 250; scene.frame_set(1)
scene.render.engine = 'BLENDER_EEVEE_NEXT'
scene.cycles.use_denoising = False
scene.cycles.samples = 128
scene.cycles.sampling_pattern = 'TABULATED_SOBOL'
scene.cycles.use_adaptive_sampling = False
scene.cycles.use_light_tree = False
scene.view_settings.view_transform = 'Filmic'
bpy.context.view_layer.update()

# ---- added for rendering (the .blend has no active camera and no usable light): camera, sun
cam_auto = bpy.data.cameras.new('AutoCamera')
cam_auto.lens = 50.0
cam_auto.sensor_width = 36.0
cam_auto.clip_end = 1035.69
ob_auto_camera = bpy.data.objects.new('AutoCamera', cam_auto)
scene.collection.objects.link(ob_auto_camera)
ob_auto_camera.location = (32.8973, -70.929, 59.7314)
ob_auto_camera.rotation_euler = (1.09748, -7.21219e-08, 0.694738)
scene.camera = ob_auto_camera
light_auto_sun = bpy.data.lights.new('AutoSun', 'SUN')
light_auto_sun.energy = 3.0
light_auto_sun.angle = 0.0523599
ob_auto_sun = bpy.data.objects.new('AutoSun', light_auto_sun)
scene.collection.objects.link(ob_auto_sun)
ob_auto_sun.rotation_euler = (0.872665, 0.174533, 0.523599)
bpy.context.view_layer.update()
